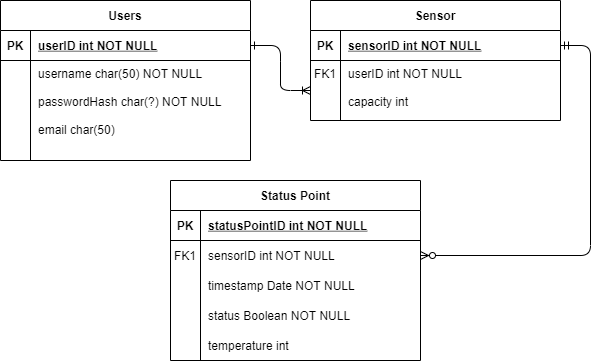

The diagram above was exported from draw.io. Its source (the exported page's mxGraphModel, read from the mxfile embedded in the PNG):
<mxGraphModel dx="1328" dy="625" grid="1" gridSize="10" guides="1" tooltips="1" connect="1" arrows="1" fold="1" page="1" pageScale="1" pageWidth="850" pageHeight="1100" math="0" shadow="0" extFonts="Permanent Marker^https://fonts.googleapis.com/css?family=Permanent+Marker">
  <root>
    <mxCell id="0" />
    <mxCell id="1" parent="0" />
    <mxCell id="C-vyLk0tnHw3VtMMgP7b-1" value="" style="edgeStyle=entityRelationEdgeStyle;endArrow=ERoneToMany;startArrow=ERone;endFill=0;startFill=0;" parent="1" source="C-vyLk0tnHw3VtMMgP7b-24" target="C-vyLk0tnHw3VtMMgP7b-6" edge="1">
      <mxGeometry width="100" height="100" relative="1" as="geometry">
        <mxPoint x="340" y="720" as="sourcePoint" />
        <mxPoint x="440" y="620" as="targetPoint" />
      </mxGeometry>
    </mxCell>
    <mxCell id="C-vyLk0tnHw3VtMMgP7b-12" value="" style="edgeStyle=entityRelationEdgeStyle;endArrow=ERzeroToMany;startArrow=ERmandOne;endFill=1;startFill=0;" parent="1" source="C-vyLk0tnHw3VtMMgP7b-3" target="C-vyLk0tnHw3VtMMgP7b-17" edge="1">
      <mxGeometry width="100" height="100" relative="1" as="geometry">
        <mxPoint x="400" y="180" as="sourcePoint" />
        <mxPoint x="460" y="205" as="targetPoint" />
      </mxGeometry>
    </mxCell>
    <mxCell id="C-vyLk0tnHw3VtMMgP7b-2" value="Sensor" style="shape=table;startSize=30;container=1;collapsible=1;childLayout=tableLayout;fixedRows=1;rowLines=0;fontStyle=1;align=center;resizeLast=1;" parent="1" vertex="1">
      <mxGeometry x="430" y="120" width="250" height="120" as="geometry" />
    </mxCell>
    <mxCell id="C-vyLk0tnHw3VtMMgP7b-3" value="" style="shape=partialRectangle;collapsible=0;dropTarget=0;pointerEvents=0;fillColor=none;points=[[0,0.5],[1,0.5]];portConstraint=eastwest;top=0;left=0;right=0;bottom=1;" parent="C-vyLk0tnHw3VtMMgP7b-2" vertex="1">
      <mxGeometry y="30" width="250" height="30" as="geometry" />
    </mxCell>
    <mxCell id="C-vyLk0tnHw3VtMMgP7b-4" value="PK" style="shape=partialRectangle;overflow=hidden;connectable=0;fillColor=none;top=0;left=0;bottom=0;right=0;fontStyle=1;" parent="C-vyLk0tnHw3VtMMgP7b-3" vertex="1">
      <mxGeometry width="30" height="30" as="geometry" />
    </mxCell>
    <mxCell id="C-vyLk0tnHw3VtMMgP7b-5" value="sensorID int NOT NULL" style="shape=partialRectangle;overflow=hidden;connectable=0;fillColor=none;top=0;left=0;bottom=0;right=0;align=left;spacingLeft=6;fontStyle=5;" parent="C-vyLk0tnHw3VtMMgP7b-3" vertex="1">
      <mxGeometry x="30" width="220" height="30" as="geometry" />
    </mxCell>
    <mxCell id="C-vyLk0tnHw3VtMMgP7b-6" value="" style="shape=partialRectangle;collapsible=0;dropTarget=0;pointerEvents=0;fillColor=none;points=[[0,0.5],[1,0.5]];portConstraint=eastwest;top=0;left=0;right=0;bottom=0;" parent="C-vyLk0tnHw3VtMMgP7b-2" vertex="1">
      <mxGeometry y="60" width="250" height="60" as="geometry" />
    </mxCell>
    <mxCell id="C-vyLk0tnHw3VtMMgP7b-7" value="FK1" style="shape=partialRectangle;overflow=hidden;connectable=0;fillColor=none;top=0;left=0;bottom=0;right=0;verticalAlign=top;" parent="C-vyLk0tnHw3VtMMgP7b-6" vertex="1">
      <mxGeometry width="30" height="60" as="geometry" />
    </mxCell>
    <mxCell id="C-vyLk0tnHw3VtMMgP7b-8" value="userID int NOT NULL&#10;&#10;capacity int" style="shape=partialRectangle;overflow=hidden;connectable=0;fillColor=none;top=0;left=0;bottom=0;right=0;align=left;spacingLeft=6;verticalAlign=top;" parent="C-vyLk0tnHw3VtMMgP7b-6" vertex="1">
      <mxGeometry x="30" width="220" height="60" as="geometry" />
    </mxCell>
    <mxCell id="C-vyLk0tnHw3VtMMgP7b-13" value="Status Point" style="shape=table;startSize=30;container=1;collapsible=1;childLayout=tableLayout;fixedRows=1;rowLines=0;fontStyle=1;align=center;resizeLast=1;" parent="1" vertex="1">
      <mxGeometry x="290" y="300" width="250" height="180" as="geometry" />
    </mxCell>
    <mxCell id="C-vyLk0tnHw3VtMMgP7b-14" value="" style="shape=partialRectangle;collapsible=0;dropTarget=0;pointerEvents=0;fillColor=none;points=[[0,0.5],[1,0.5]];portConstraint=eastwest;top=0;left=0;right=0;bottom=1;" parent="C-vyLk0tnHw3VtMMgP7b-13" vertex="1">
      <mxGeometry y="30" width="250" height="30" as="geometry" />
    </mxCell>
    <mxCell id="C-vyLk0tnHw3VtMMgP7b-15" value="PK" style="shape=partialRectangle;overflow=hidden;connectable=0;fillColor=none;top=0;left=0;bottom=0;right=0;fontStyle=1;" parent="C-vyLk0tnHw3VtMMgP7b-14" vertex="1">
      <mxGeometry width="30" height="30" as="geometry" />
    </mxCell>
    <mxCell id="C-vyLk0tnHw3VtMMgP7b-16" value="statusPointID int NOT NULL" style="shape=partialRectangle;overflow=hidden;connectable=0;fillColor=none;top=0;left=0;bottom=0;right=0;align=left;spacingLeft=6;fontStyle=5;" parent="C-vyLk0tnHw3VtMMgP7b-14" vertex="1">
      <mxGeometry x="30" width="220" height="30" as="geometry" />
    </mxCell>
    <mxCell id="C-vyLk0tnHw3VtMMgP7b-17" value="" style="shape=partialRectangle;collapsible=0;dropTarget=0;pointerEvents=0;fillColor=none;points=[[0,0.5],[1,0.5]];portConstraint=eastwest;top=0;left=0;right=0;bottom=0;" parent="C-vyLk0tnHw3VtMMgP7b-13" vertex="1">
      <mxGeometry y="60" width="250" height="30" as="geometry" />
    </mxCell>
    <mxCell id="C-vyLk0tnHw3VtMMgP7b-18" value="FK1" style="shape=partialRectangle;overflow=hidden;connectable=0;fillColor=none;top=0;left=0;bottom=0;right=0;" parent="C-vyLk0tnHw3VtMMgP7b-17" vertex="1">
      <mxGeometry width="30" height="30" as="geometry" />
    </mxCell>
    <mxCell id="C-vyLk0tnHw3VtMMgP7b-19" value="sensorID int NOT NULL" style="shape=partialRectangle;overflow=hidden;connectable=0;fillColor=none;top=0;left=0;bottom=0;right=0;align=left;spacingLeft=6;" parent="C-vyLk0tnHw3VtMMgP7b-17" vertex="1">
      <mxGeometry x="30" width="220" height="30" as="geometry" />
    </mxCell>
    <mxCell id="C-vyLk0tnHw3VtMMgP7b-20" value="" style="shape=partialRectangle;collapsible=0;dropTarget=0;pointerEvents=0;fillColor=none;points=[[0,0.5],[1,0.5]];portConstraint=eastwest;top=0;left=0;right=0;bottom=0;" parent="C-vyLk0tnHw3VtMMgP7b-13" vertex="1">
      <mxGeometry y="90" width="250" height="30" as="geometry" />
    </mxCell>
    <mxCell id="C-vyLk0tnHw3VtMMgP7b-21" value="" style="shape=partialRectangle;overflow=hidden;connectable=0;fillColor=none;top=0;left=0;bottom=0;right=0;" parent="C-vyLk0tnHw3VtMMgP7b-20" vertex="1">
      <mxGeometry width="30" height="30" as="geometry" />
    </mxCell>
    <mxCell id="C-vyLk0tnHw3VtMMgP7b-22" value="timestamp Date NOT NULL" style="shape=partialRectangle;overflow=hidden;connectable=0;fillColor=none;top=0;left=0;bottom=0;right=0;align=left;spacingLeft=6;" parent="C-vyLk0tnHw3VtMMgP7b-20" vertex="1">
      <mxGeometry x="30" width="220" height="30" as="geometry" />
    </mxCell>
    <mxCell id="C-vyLk0tnHw3VtMMgP7b-23" value="Users" style="shape=table;startSize=30;container=1;collapsible=1;childLayout=tableLayout;fixedRows=1;rowLines=0;fontStyle=1;align=center;resizeLast=1;" parent="1" vertex="1">
      <mxGeometry x="120" y="120" width="250" height="160" as="geometry" />
    </mxCell>
    <mxCell id="C-vyLk0tnHw3VtMMgP7b-24" value="" style="shape=partialRectangle;collapsible=0;dropTarget=0;pointerEvents=0;fillColor=none;points=[[0,0.5],[1,0.5]];portConstraint=eastwest;top=0;left=0;right=0;bottom=1;" parent="C-vyLk0tnHw3VtMMgP7b-23" vertex="1">
      <mxGeometry y="30" width="250" height="30" as="geometry" />
    </mxCell>
    <mxCell id="C-vyLk0tnHw3VtMMgP7b-25" value="PK" style="shape=partialRectangle;overflow=hidden;connectable=0;fillColor=none;top=0;left=0;bottom=0;right=0;fontStyle=1;" parent="C-vyLk0tnHw3VtMMgP7b-24" vertex="1">
      <mxGeometry width="30" height="30" as="geometry" />
    </mxCell>
    <mxCell id="C-vyLk0tnHw3VtMMgP7b-26" value="userID int NOT NULL" style="shape=partialRectangle;overflow=hidden;connectable=0;fillColor=none;top=0;left=0;bottom=0;right=0;align=left;spacingLeft=6;fontStyle=5;" parent="C-vyLk0tnHw3VtMMgP7b-24" vertex="1">
      <mxGeometry x="30" width="220" height="30" as="geometry" />
    </mxCell>
    <mxCell id="C-vyLk0tnHw3VtMMgP7b-27" value="" style="shape=partialRectangle;collapsible=0;dropTarget=0;pointerEvents=0;fillColor=none;points=[[0,0.5],[1,0.5]];portConstraint=eastwest;top=0;left=0;right=0;bottom=0;verticalAlign=top;" parent="C-vyLk0tnHw3VtMMgP7b-23" vertex="1">
      <mxGeometry y="60" width="250" height="100" as="geometry" />
    </mxCell>
    <mxCell id="C-vyLk0tnHw3VtMMgP7b-28" value="" style="shape=partialRectangle;overflow=hidden;connectable=0;fillColor=none;top=0;left=0;bottom=0;right=0;" parent="C-vyLk0tnHw3VtMMgP7b-27" vertex="1">
      <mxGeometry width="30" height="100" as="geometry" />
    </mxCell>
    <mxCell id="C-vyLk0tnHw3VtMMgP7b-29" value="username char(50) NOT NULL&#10;&#10;passwordHash char(?) NOT NULL&#10;&#10;email char(50)&#10;" style="shape=partialRectangle;overflow=hidden;connectable=0;fillColor=none;top=0;left=0;bottom=0;right=0;align=left;spacingLeft=6;verticalAlign=top;" parent="C-vyLk0tnHw3VtMMgP7b-27" vertex="1">
      <mxGeometry x="30" width="220" height="100" as="geometry" />
    </mxCell>
    <mxCell id="s0szI5R9ICIQhEUvbw61-2" value="status Boolean NOT NULL" style="shape=partialRectangle;overflow=hidden;connectable=0;fillColor=none;top=0;left=0;bottom=0;right=0;align=left;spacingLeft=6;" parent="1" vertex="1">
      <mxGeometry x="320" y="420" width="220" height="30" as="geometry" />
    </mxCell>
    <mxCell id="s0szI5R9ICIQhEUvbw61-3" value="temperature int" style="shape=partialRectangle;overflow=hidden;connectable=0;fillColor=none;top=0;left=0;bottom=0;right=0;align=left;spacingLeft=6;" parent="1" vertex="1">
      <mxGeometry x="320" y="450" width="220" height="30" as="geometry" />
    </mxCell>
  </root>
</mxGraphModel>